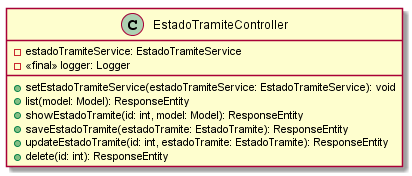

The diagram above was rendered by PlantUML. Its source (embedded in the PNG):
@startuml EstadoTramiteController
class EstadoTramiteController {
 - estadoTramiteService: EstadoTramiteService
 - <<final>> logger: Logger
 + setEstadoTramiteService(estadoTramiteService: EstadoTramiteService): void
 + list(model: Model): ResponseEntity
 + showEstadoTramite(id: int, model: Model): ResponseEntity
 + saveEstadoTramite(estadoTramite: EstadoTramite): ResponseEntity
 + updateEstadoTramite(id: int, estadoTramite: EstadoTramite): ResponseEntity
 + delete(id: int): ResponseEntity
}
@enduml